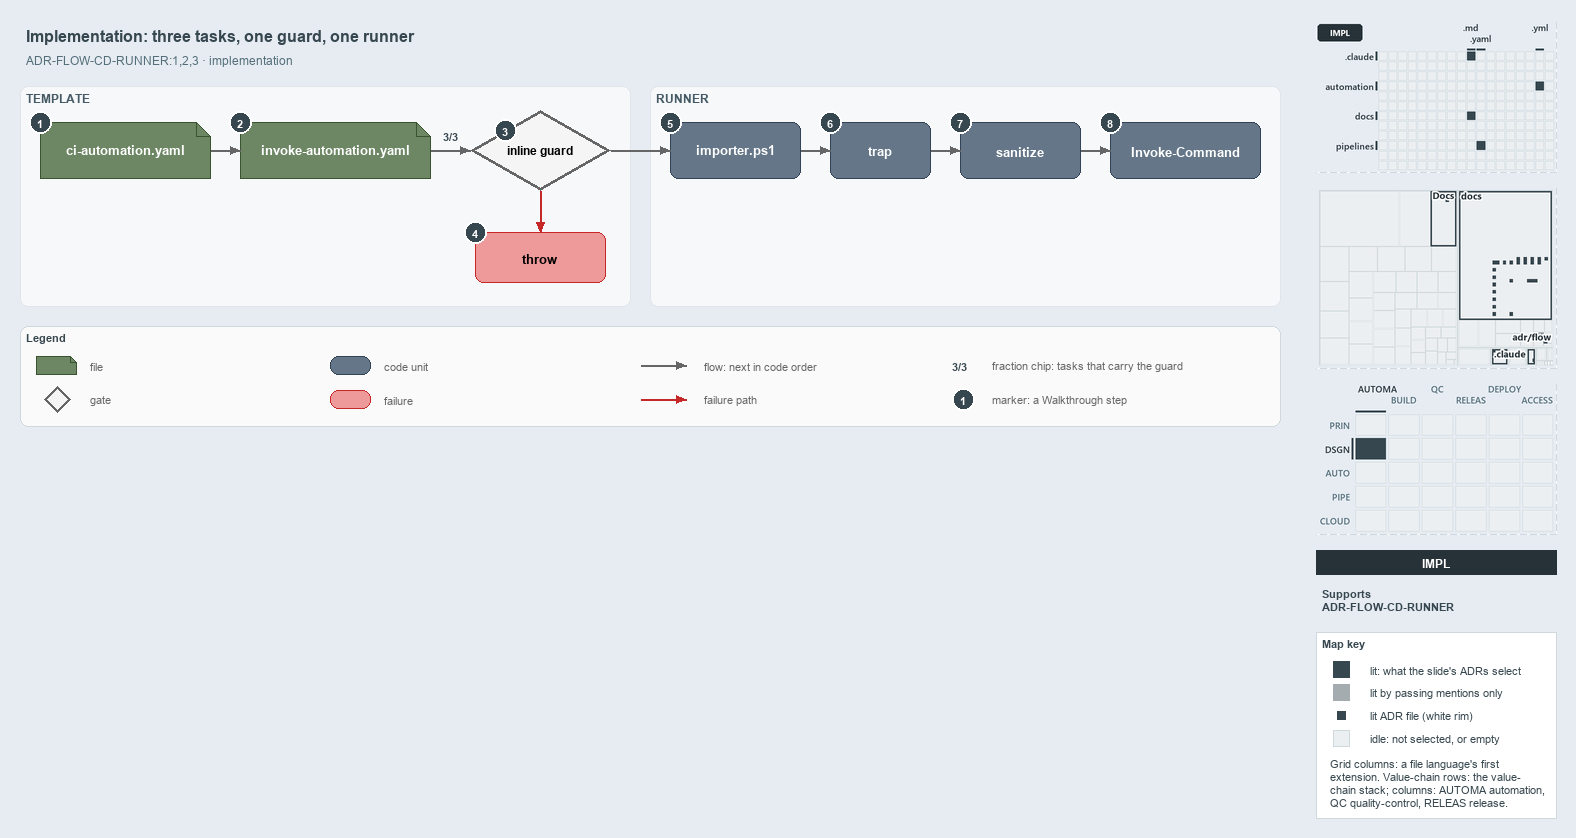

The diagram above was exported from draw.io. Its source (the exported page's mxGraphModel, read from the mxfile embedded in the PNG):
<mxGraphModel dx="1024" dy="768" grid="0" gridSize="10" guides="1" tooltips="1" connect="1" arrows="1" fold="1" page="1" pageScale="1" pageWidth="1572" pageHeight="600" background="#E6ECF2" math="0" shadow="0">
  <root>
    <mxCell id="0" />
    <mxCell id="1" parent="0" />
    <mxCell id="title" value="Implementation: three tasks, one guard, one runner" style="text;html=1;align=left;verticalAlign=middle;fontSize=16;fontStyle=1;fontColor=#37474F;" vertex="1" parent="1">
      <mxGeometry x="20" y="14" width="1260" height="30" as="geometry" />
    </mxCell>
    <mxCell id="subtitle" value="ADR-FLOW-CD-RUNNER:1,2,3 &amp;#183; implementation" style="text;html=1;align=left;verticalAlign=middle;fontSize=12;fontColor=#546E7A;" vertex="1" parent="1">
      <mxGeometry x="20" y="44" width="1240" height="20" as="geometry" />
    </mxCell>
    <mxCell id="band-template" value="TEMPLATE" style="rounded=1;html=1;arcSize=3;fillColor=#F6F8FA;strokeColor=#E1E4E8;verticalAlign=top;align=left;spacingLeft=8;fontStyle=1;fontSize=12;fontColor=#455A64;" vertex="1" parent="1">
      <mxGeometry x="20" y="80" width="610" height="220" as="geometry" />
    </mxCell>
    <mxCell id="band-runner" value="RUNNER" style="rounded=1;html=1;arcSize=3;fillColor=#F6F8FA;strokeColor=#E1E4E8;verticalAlign=top;align=left;spacingLeft=8;fontStyle=1;fontSize=12;fontColor=#455A64;" vertex="1" parent="1">
      <mxGeometry x="650" y="80" width="630" height="220" as="geometry" />
    </mxCell>
    <mxCell id="ci" value="&lt;b&gt;ci-automation.yaml&lt;/b&gt;" style="shape=note;size=14;whiteSpace=wrap;html=1;fillColor=#6d8764;strokeColor=#3a5431;fontSize=13;fontColor=#FFFFFF;" vertex="1" parent="1">
      <mxGeometry x="40" y="116" width="170" height="56" as="geometry" />
    </mxCell>
    <mxCell id="template" value="&lt;b&gt;invoke-automation.yaml&lt;/b&gt;" style="shape=note;size=14;whiteSpace=wrap;html=1;fillColor=#6d8764;strokeColor=#3a5431;fontSize=13;fontColor=#FFFFFF;" vertex="1" parent="1">
      <mxGeometry x="240" y="116" width="190" height="56" as="geometry" />
    </mxCell>
    <mxCell id="guard" value="&lt;b&gt;inline guard&lt;/b&gt;" style="rhombus;whiteSpace=wrap;html=1;fillColor=#f5f5f5;strokeColor=#666666;strokeWidth=3;fontSize=12;" vertex="1" parent="1">
      <mxGeometry x="470" y="104" width="140" height="80" as="geometry" />
    </mxCell>
    <mxCell id="throw" value="&lt;b&gt;throw&lt;/b&gt;" style="rounded=1;whiteSpace=wrap;html=1;arcSize=20;fillColor=#EF9A9A;strokeColor=#C62828;fontSize=13;" vertex="1" parent="1">
      <mxGeometry x="475" y="226" width="130" height="50" as="geometry" />
    </mxCell>
    <mxCell id="importer" value="&lt;b&gt;importer.ps1&lt;/b&gt;" style="rounded=1;whiteSpace=wrap;html=1;arcSize=20;fillColor=#647687;strokeColor=#314354;fontSize=13;fontColor=#FFFFFF;" vertex="1" parent="1">
      <mxGeometry x="670" y="116" width="130" height="56" as="geometry" />
    </mxCell>
    <mxCell id="trap" value="&lt;b&gt;trap&lt;/b&gt;" style="rounded=1;whiteSpace=wrap;html=1;arcSize=20;fillColor=#647687;strokeColor=#314354;fontSize=13;fontColor=#FFFFFF;" vertex="1" parent="1">
      <mxGeometry x="830" y="116" width="100" height="56" as="geometry" />
    </mxCell>
    <mxCell id="sanitize" value="&lt;b&gt;sanitize&lt;/b&gt;" style="rounded=1;whiteSpace=wrap;html=1;arcSize=20;fillColor=#647687;strokeColor=#314354;fontSize=13;fontColor=#FFFFFF;" vertex="1" parent="1">
      <mxGeometry x="960" y="116" width="120" height="56" as="geometry" />
    </mxCell>
    <mxCell id="invoke" value="&lt;b&gt;Invoke-Command&lt;/b&gt;" style="rounded=1;whiteSpace=wrap;html=1;arcSize=20;fillColor=#647687;strokeColor=#314354;fontSize=13;fontColor=#FFFFFF;" vertex="1" parent="1">
      <mxGeometry x="1110" y="116" width="150" height="56" as="geometry" />
    </mxCell>
    <mxCell id="p-edge-ci-template-a" value="" style="text;html=1;strokeColor=none;fillColor=none;" vertex="1" parent="1">
      <mxGeometry x="210" y="144" width="1" height="1" as="geometry" />
    </mxCell>
    <mxCell id="p-edge-ci-template-b" value="" style="text;html=1;strokeColor=none;fillColor=none;" vertex="1" parent="1">
      <mxGeometry x="240" y="144" width="1" height="1" as="geometry" />
    </mxCell>
    <mxCell id="edge-ci-template" value="" style="edgeStyle=orthogonalEdgeStyle;rounded=1;html=1;fontSize=10;endArrow=block;strokeColor=#666666;" edge="1" parent="1" source="p-edge-ci-template-a" target="p-edge-ci-template-b">
      <mxGeometry relative="1" as="geometry" />
    </mxCell>
    <mxCell id="p-edge-template-guard-a" value="" style="text;html=1;strokeColor=none;fillColor=none;" vertex="1" parent="1">
      <mxGeometry x="430" y="144" width="1" height="1" as="geometry" />
    </mxCell>
    <mxCell id="p-edge-template-guard-b" value="" style="text;html=1;strokeColor=none;fillColor=none;" vertex="1" parent="1">
      <mxGeometry x="470" y="144" width="1" height="1" as="geometry" />
    </mxCell>
    <mxCell id="edge-template-guard" value="" style="edgeStyle=orthogonalEdgeStyle;rounded=1;html=1;fontSize=10;endArrow=block;strokeColor=#666666;" edge="1" parent="1" source="p-edge-template-guard-a" target="p-edge-template-guard-b">
      <mxGeometry relative="1" as="geometry" />
    </mxCell>
    <mxCell id="frac-template-guard" value="&lt;b&gt;3/3&lt;/b&gt;" style="text;html=1;align=center;verticalAlign=middle;fontSize=11;fontColor=#37474F;fillColor=#FFFFFF;strokeColor=none;" vertex="1" parent="1">
      <mxGeometry x="435" y="120" width="30" height="18" as="geometry" />
    </mxCell>
    <mxCell id="p-edge-guard-throw-a" value="" style="text;html=1;strokeColor=none;fillColor=none;" vertex="1" parent="1">
      <mxGeometry x="540" y="184" width="1" height="1" as="geometry" />
    </mxCell>
    <mxCell id="p-edge-guard-throw-b" value="" style="text;html=1;strokeColor=none;fillColor=none;" vertex="1" parent="1">
      <mxGeometry x="540" y="226" width="1" height="1" as="geometry" />
    </mxCell>
    <mxCell id="edge-guard-throw" value="" style="edgeStyle=orthogonalEdgeStyle;rounded=1;html=1;fontSize=10;endArrow=block;strokeColor=#C62828;" edge="1" parent="1" source="p-edge-guard-throw-a" target="p-edge-guard-throw-b">
      <mxGeometry relative="1" as="geometry" />
    </mxCell>
    <mxCell id="p-edge-guard-importer-a" value="" style="text;html=1;strokeColor=none;fillColor=none;" vertex="1" parent="1">
      <mxGeometry x="610" y="144" width="1" height="1" as="geometry" />
    </mxCell>
    <mxCell id="p-edge-guard-importer-b" value="" style="text;html=1;strokeColor=none;fillColor=none;" vertex="1" parent="1">
      <mxGeometry x="670" y="144" width="1" height="1" as="geometry" />
    </mxCell>
    <mxCell id="edge-guard-importer" value="" style="edgeStyle=orthogonalEdgeStyle;rounded=1;html=1;fontSize=10;endArrow=block;strokeColor=#666666;" edge="1" parent="1" source="p-edge-guard-importer-a" target="p-edge-guard-importer-b">
      <mxGeometry relative="1" as="geometry" />
    </mxCell>
    <mxCell id="p-edge-importer-trap-a" value="" style="text;html=1;strokeColor=none;fillColor=none;" vertex="1" parent="1">
      <mxGeometry x="800" y="144" width="1" height="1" as="geometry" />
    </mxCell>
    <mxCell id="p-edge-importer-trap-b" value="" style="text;html=1;strokeColor=none;fillColor=none;" vertex="1" parent="1">
      <mxGeometry x="830" y="144" width="1" height="1" as="geometry" />
    </mxCell>
    <mxCell id="edge-importer-trap" value="" style="edgeStyle=orthogonalEdgeStyle;rounded=1;html=1;fontSize=10;endArrow=block;strokeColor=#666666;" edge="1" parent="1" source="p-edge-importer-trap-a" target="p-edge-importer-trap-b">
      <mxGeometry relative="1" as="geometry" />
    </mxCell>
    <mxCell id="p-edge-trap-sanitize-a" value="" style="text;html=1;strokeColor=none;fillColor=none;" vertex="1" parent="1">
      <mxGeometry x="930" y="144" width="1" height="1" as="geometry" />
    </mxCell>
    <mxCell id="p-edge-trap-sanitize-b" value="" style="text;html=1;strokeColor=none;fillColor=none;" vertex="1" parent="1">
      <mxGeometry x="960" y="144" width="1" height="1" as="geometry" />
    </mxCell>
    <mxCell id="edge-trap-sanitize" value="" style="edgeStyle=orthogonalEdgeStyle;rounded=1;html=1;fontSize=10;endArrow=block;strokeColor=#666666;" edge="1" parent="1" source="p-edge-trap-sanitize-a" target="p-edge-trap-sanitize-b">
      <mxGeometry relative="1" as="geometry" />
    </mxCell>
    <mxCell id="p-edge-sanitize-invoke-a" value="" style="text;html=1;strokeColor=none;fillColor=none;" vertex="1" parent="1">
      <mxGeometry x="1080" y="144" width="1" height="1" as="geometry" />
    </mxCell>
    <mxCell id="p-edge-sanitize-invoke-b" value="" style="text;html=1;strokeColor=none;fillColor=none;" vertex="1" parent="1">
      <mxGeometry x="1110" y="144" width="1" height="1" as="geometry" />
    </mxCell>
    <mxCell id="edge-sanitize-invoke" value="" style="edgeStyle=orthogonalEdgeStyle;rounded=1;html=1;fontSize=10;endArrow=block;strokeColor=#666666;" edge="1" parent="1" source="p-edge-sanitize-invoke-a" target="p-edge-sanitize-invoke-b">
      <mxGeometry relative="1" as="geometry" />
    </mxCell>
    <mxCell id="mark-1" value="1" style="ellipse;html=1;fillColor=#37474F;strokeColor=#FFFFFF;strokeWidth=2;fontColor=#FFFFFF;fontStyle=1;fontSize=11;" vertex="1" parent="1">
      <mxGeometry x="29" y="105" width="22" height="22" as="geometry" />
    </mxCell>
    <mxCell id="mark-2" value="2" style="ellipse;html=1;fillColor=#37474F;strokeColor=#FFFFFF;strokeWidth=2;fontColor=#FFFFFF;fontStyle=1;fontSize=11;" vertex="1" parent="1">
      <mxGeometry x="229" y="105" width="22" height="22" as="geometry" />
    </mxCell>
    <mxCell id="mark-3" value="3" style="ellipse;html=1;fillColor=#37474F;strokeColor=#FFFFFF;strokeWidth=2;fontColor=#FFFFFF;fontStyle=1;fontSize=11;" vertex="1" parent="1">
      <mxGeometry x="494" y="113" width="22" height="22" as="geometry" />
    </mxCell>
    <mxCell id="mark-4" value="4" style="ellipse;html=1;fillColor=#37474F;strokeColor=#FFFFFF;strokeWidth=2;fontColor=#FFFFFF;fontStyle=1;fontSize=11;" vertex="1" parent="1">
      <mxGeometry x="464" y="215" width="22" height="22" as="geometry" />
    </mxCell>
    <mxCell id="mark-5" value="5" style="ellipse;html=1;fillColor=#37474F;strokeColor=#FFFFFF;strokeWidth=2;fontColor=#FFFFFF;fontStyle=1;fontSize=11;" vertex="1" parent="1">
      <mxGeometry x="659" y="105" width="22" height="22" as="geometry" />
    </mxCell>
    <mxCell id="mark-6" value="6" style="ellipse;html=1;fillColor=#37474F;strokeColor=#FFFFFF;strokeWidth=2;fontColor=#FFFFFF;fontStyle=1;fontSize=11;" vertex="1" parent="1">
      <mxGeometry x="819" y="105" width="22" height="22" as="geometry" />
    </mxCell>
    <mxCell id="mark-7" value="7" style="ellipse;html=1;fillColor=#37474F;strokeColor=#FFFFFF;strokeWidth=2;fontColor=#FFFFFF;fontStyle=1;fontSize=11;" vertex="1" parent="1">
      <mxGeometry x="949" y="105" width="22" height="22" as="geometry" />
    </mxCell>
    <mxCell id="mark-8" value="8" style="ellipse;html=1;fillColor=#37474F;strokeColor=#FFFFFF;strokeWidth=2;fontColor=#FFFFFF;fontStyle=1;fontSize=11;" vertex="1" parent="1">
      <mxGeometry x="1099" y="105" width="22" height="22" as="geometry" />
    </mxCell>
    <mxCell id="legend" value="&lt;b&gt;Legend&lt;/b&gt;" style="rounded=1;whiteSpace=wrap;html=1;arcSize=6;fillColor=#FAFAFA;strokeColor=#CFD8DC;align=left;verticalAlign=top;spacing=8;fontSize=11;fontColor=#37474F;" vertex="1" parent="1">
      <mxGeometry x="20" y="320" width="1260" height="100" as="geometry" />
    </mxCell>
    <mxCell id="legend-0" value="" style="shape=note;size=6;whiteSpace=wrap;html=1;fillColor=#6d8764;strokeColor=#3a5431;fontColor=#FFFFFF;" vertex="1" parent="1">
      <mxGeometry x="36" y="350" width="40" height="18" as="geometry" />
    </mxCell>
    <mxCell id="legend-0-text" value="file" style="text;html=1;align=left;verticalAlign=middle;fontSize=11;fontColor=#666666;" vertex="1" parent="1">
      <mxGeometry x="84" y="349" width="300" height="20" as="geometry" />
    </mxCell>
    <mxCell id="legend-1" value="" style="rhombus;whiteSpace=wrap;html=1;fillColor=#f5f5f5;strokeColor=#666666;strokeWidth=3;" vertex="1" parent="1">
      <mxGeometry x="44" y="380" width="26" height="26" as="geometry" />
    </mxCell>
    <mxCell id="legend-1-text" value="gate" style="text;html=1;align=left;verticalAlign=middle;fontSize=11;fontColor=#666666;" vertex="1" parent="1">
      <mxGeometry x="84" y="383" width="300" height="20" as="geometry" />
    </mxCell>
    <mxCell id="legend-2" value="" style="rounded=1;whiteSpace=wrap;html=1;arcSize=20;fillColor=#647687;strokeColor=#314354;fontColor=#FFFFFF;" vertex="1" parent="1">
      <mxGeometry x="330" y="350" width="40" height="18" as="geometry" />
    </mxCell>
    <mxCell id="legend-2-text" value="code unit" style="text;html=1;align=left;verticalAlign=middle;fontSize=11;fontColor=#666666;" vertex="1" parent="1">
      <mxGeometry x="378" y="349" width="300" height="20" as="geometry" />
    </mxCell>
    <mxCell id="legend-3" value="" style="rounded=1;whiteSpace=wrap;html=1;arcSize=20;fillColor=#EF9A9A;strokeColor=#C62828;" vertex="1" parent="1">
      <mxGeometry x="330" y="384" width="40" height="18" as="geometry" />
    </mxCell>
    <mxCell id="legend-3-text" value="failure" style="text;html=1;align=left;verticalAlign=middle;fontSize=11;fontColor=#666666;" vertex="1" parent="1">
      <mxGeometry x="378" y="383" width="300" height="20" as="geometry" />
    </mxCell>
    <mxCell id="p-legend-4-a" value="" style="text;html=1;strokeColor=none;fillColor=none;" vertex="1" parent="1">
      <mxGeometry x="640" y="359" width="1" height="1" as="geometry" />
    </mxCell>
    <mxCell id="p-legend-4-b" value="" style="text;html=1;strokeColor=none;fillColor=none;" vertex="1" parent="1">
      <mxGeometry x="686" y="359" width="1" height="1" as="geometry" />
    </mxCell>
    <mxCell id="legend-4" value="" style="edgeStyle=orthogonalEdgeStyle;rounded=1;html=1;fontSize=10;endArrow=block;strokeColor=#666666;" edge="1" parent="1" source="p-legend-4-a" target="p-legend-4-b">
      <mxGeometry relative="1" as="geometry" />
    </mxCell>
    <mxCell id="legend-4-text" value="flow: next in code order" style="text;html=1;align=left;verticalAlign=middle;fontSize=11;fontColor=#666666;" vertex="1" parent="1">
      <mxGeometry x="698" y="349" width="300" height="20" as="geometry" />
    </mxCell>
    <mxCell id="p-legend-5-a" value="" style="text;html=1;strokeColor=none;fillColor=none;" vertex="1" parent="1">
      <mxGeometry x="640" y="393" width="1" height="1" as="geometry" />
    </mxCell>
    <mxCell id="p-legend-5-b" value="" style="text;html=1;strokeColor=none;fillColor=none;" vertex="1" parent="1">
      <mxGeometry x="686" y="393" width="1" height="1" as="geometry" />
    </mxCell>
    <mxCell id="legend-5" value="" style="edgeStyle=orthogonalEdgeStyle;rounded=1;html=1;fontSize=10;endArrow=block;strokeColor=#C62828;" edge="1" parent="1" source="p-legend-5-a" target="p-legend-5-b">
      <mxGeometry relative="1" as="geometry" />
    </mxCell>
    <mxCell id="legend-5-text" value="failure path" style="text;html=1;align=left;verticalAlign=middle;fontSize=11;fontColor=#666666;" vertex="1" parent="1">
      <mxGeometry x="698" y="383" width="300" height="20" as="geometry" />
    </mxCell>
    <mxCell id="legend-6" value="&lt;b&gt;3/3&lt;/b&gt;" style="text;html=1;align=center;verticalAlign=middle;fontSize=11;fontColor=#37474F;fillColor=#FFFFFF;strokeColor=none;" vertex="1" parent="1">
      <mxGeometry x="944" y="350" width="30" height="18" as="geometry" />
    </mxCell>
    <mxCell id="legend-6-text" value="fraction chip: tasks that carry the guard" style="text;html=1;align=left;verticalAlign=middle;fontSize=11;fontColor=#666666;" vertex="1" parent="1">
      <mxGeometry x="986" y="349" width="320" height="20" as="geometry" />
    </mxCell>
    <mxCell id="legend-7" value="1" style="ellipse;html=1;fillColor=#37474F;strokeColor=#FFFFFF;strokeWidth=2;fontColor=#FFFFFF;fontStyle=1;fontSize=11;" vertex="1" parent="1">
      <mxGeometry x="952" y="382" width="22" height="22" as="geometry" />
    </mxCell>
    <mxCell id="legend-7-text" value="marker: a Walkthrough step" style="text;html=1;align=left;verticalAlign=middle;fontSize=11;fontColor=#666666;" vertex="1" parent="1">
      <mxGeometry x="986" y="383" width="320" height="20" as="geometry" />
    </mxCell>
    <mxCell id="minimap-grid" value="" style="shape=image;html=1;imageAspect=0;aspect=fixed;verticalLabelPosition=bottom;strokeColor=#CFD8DC;dashed=1;fillColor=#FAFAFA;image=data:image/png,(base64 omitted: 10016 chars);" vertex="1" parent="1">
      <mxGeometry x="1316" y="16" width="240" height="150" as="geometry" />
    </mxCell>
    <mxCell id="minimap-tree" value="" style="shape=image;html=1;imageAspect=0;aspect=fixed;verticalLabelPosition=bottom;strokeColor=#CFD8DC;dashed=1;fillColor=#FAFAFA;image=data:image/png,(base64 omitted: 11960 chars);" vertex="1" parent="1">
      <mxGeometry x="1316" y="182" width="240" height="180" as="geometry" />
    </mxCell>
    <mxCell id="minimap-chain" value="" style="shape=image;html=1;imageAspect=0;aspect=fixed;verticalLabelPosition=bottom;strokeColor=#CFD8DC;dashed=1;fillColor=#FAFAFA;image=data:image/png,(base64 omitted: 14172 chars);" vertex="1" parent="1">
      <mxGeometry x="1316" y="378" width="240" height="150" as="geometry" />
    </mxCell>
    <mxCell id="lens-badge" value="IMPL" style="rounded=0;whiteSpace=wrap;html=1;align=center;verticalAlign=middle;fontSize=12;fontStyle=1;fontColor=#FFFFFF;fillColor=#263238;strokeColor=none;" vertex="1" parent="1">
      <mxGeometry x="1316" y="544" width="240" height="24" as="geometry" />
    </mxCell>
    <mxCell id="supports" value="&lt;b&gt;Supports&lt;/b&gt;&lt;br&gt;ADR-FLOW-CD-RUNNER" style="text;html=1;whiteSpace=wrap;align=left;verticalAlign=top;fontSize=11;fontColor=#37474F;" vertex="1" parent="1">
      <mxGeometry x="1316" y="576" width="240" height="38" as="geometry" />
    </mxCell>
    <mxCell id="mapkey" value="&lt;b&gt;Map key&lt;/b&gt;" style="rounded=0;whiteSpace=wrap;html=1;align=left;verticalAlign=top;fontSize=11;fontColor=#37474F;fillColor=#FFFFFF;strokeColor=#CFD8DC;spacingLeft=8;spacingTop=2;" vertex="1" parent="1">
      <mxGeometry x="1316" y="626" width="240" height="186" as="geometry" />
    </mxCell>
    <mxCell id="mapkey-lit" value="" style="rounded=0;html=1;fillColor=#37474F;strokeColor=#37474F;" vertex="1" parent="1">
      <mxGeometry x="1333.0" y="655.0" width="16" height="16" as="geometry" />
    </mxCell>
    <mxCell id="mapkey-lit-text" value="lit: what the slide's ADRs select" style="text;html=1;align=left;verticalAlign=middle;fontSize=11;fontColor=#37474F;" vertex="1" parent="1">
      <mxGeometry x="1364" y="653" width="184" height="20" as="geometry" />
    </mxCell>
    <mxCell id="mapkey-touched" value="" style="rounded=0;html=1;fillColor=#A4ACB0;strokeColor=#A4ACB0;" vertex="1" parent="1">
      <mxGeometry x="1333.0" y="678.0" width="16" height="16" as="geometry" />
    </mxCell>
    <mxCell id="mapkey-touched-text" value="lit by passing mentions only" style="text;html=1;align=left;verticalAlign=middle;fontSize=11;fontColor=#37474F;" vertex="1" parent="1">
      <mxGeometry x="1364" y="676" width="184" height="20" as="geometry" />
    </mxCell>
    <mxCell id="mapkey-adr" value="" style="rounded=0;html=1;fillColor=#37474F;strokeColor=#FFFFFF;strokeWidth=2;" vertex="1" parent="1">
      <mxGeometry x="1335.0" y="703.0" width="12" height="12" as="geometry" />
    </mxCell>
    <mxCell id="mapkey-adr-text" value="lit ADR file (white rim)" style="text;html=1;align=left;verticalAlign=middle;fontSize=11;fontColor=#37474F;" vertex="1" parent="1">
      <mxGeometry x="1364" y="699" width="184" height="20" as="geometry" />
    </mxCell>
    <mxCell id="mapkey-idle" value="" style="rounded=0;html=1;fillColor=#ECEFF1;strokeColor=#CFD8DC;" vertex="1" parent="1">
      <mxGeometry x="1333.0" y="724.0" width="16" height="16" as="geometry" />
    </mxCell>
    <mxCell id="mapkey-idle-text" value="idle: not selected, or empty" style="text;html=1;align=left;verticalAlign=middle;fontSize=11;fontColor=#37474F;" vertex="1" parent="1">
      <mxGeometry x="1364" y="722" width="184" height="20" as="geometry" />
    </mxCell>
    <mxCell id="mapkey-codes" value="Grid columns: a file language's first&lt;br&gt;extension. Value-chain rows: the value-&lt;br&gt;chain stack; columns: AUTOMA automation,&lt;br&gt;QC quality-control, RELEAS release." style="text;html=1;align=left;verticalAlign=top;whiteSpace=wrap;fontSize=11;fontColor=#37474F;" vertex="1" parent="1">
      <mxGeometry x="1324" y="746" width="224" height="60" as="geometry" />
    </mxCell>
  </root>
</mxGraphModel>